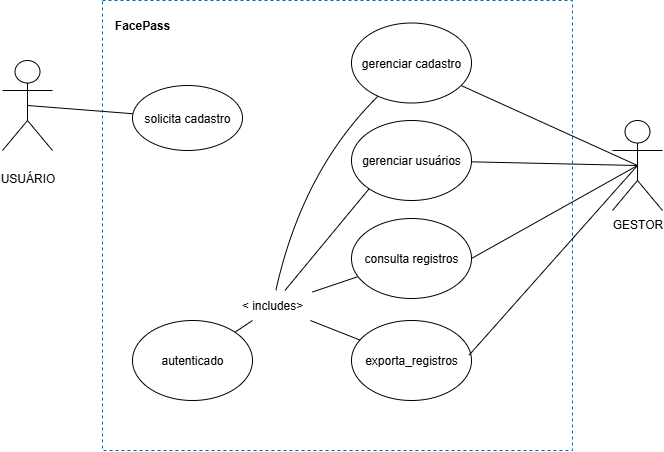

The diagram above was exported from draw.io. Its source (the exported page's mxGraphModel, read from the mxfile embedded in the PNG):
<mxGraphModel dx="868" dy="512" grid="1" gridSize="10" guides="1" tooltips="1" connect="1" arrows="1" fold="1" page="1" pageScale="1" pageWidth="827" pageHeight="1169" math="0" shadow="0">
  <root>
    <mxCell id="0" />
    <mxCell id="1" parent="0" />
    <mxCell id="AAsI9bLNDWAUMxxUj2Vj-12" value="" style="rounded=0;whiteSpace=wrap;html=1;fillColor=none;fontColor=#ffffff;strokeColor=light-dark(#006EAF, #1d8dcd);dashed=1;" vertex="1" parent="1">
      <mxGeometry x="220" y="60" width="470" height="450" as="geometry" />
    </mxCell>
    <mxCell id="AAsI9bLNDWAUMxxUj2Vj-19" style="edgeStyle=none;curved=1;rounded=0;orthogonalLoop=1;jettySize=auto;html=1;exitX=0.5;exitY=0.5;exitDx=0;exitDy=0;exitPerimeter=0;fontSize=12;startSize=8;endSize=8;endArrow=none;endFill=0;" edge="1" parent="1" source="AAsI9bLNDWAUMxxUj2Vj-1" target="AAsI9bLNDWAUMxxUj2Vj-5">
      <mxGeometry relative="1" as="geometry" />
    </mxCell>
    <mxCell id="AAsI9bLNDWAUMxxUj2Vj-1" value="&lt;br&gt;&lt;div&gt;USUÁRIO&lt;/div&gt;" style="shape=umlActor;verticalLabelPosition=bottom;verticalAlign=top;outlineConnect=0;html=1;" vertex="1" parent="1">
      <mxGeometry x="120" y="120" width="50" height="90" as="geometry" />
    </mxCell>
    <mxCell id="AAsI9bLNDWAUMxxUj2Vj-15" style="edgeStyle=none;curved=1;rounded=0;orthogonalLoop=1;jettySize=auto;html=1;exitX=0.5;exitY=0.5;exitDx=0;exitDy=0;exitPerimeter=0;fontSize=12;startSize=8;endSize=8;endArrow=none;endFill=0;" edge="1" parent="1" source="AAsI9bLNDWAUMxxUj2Vj-2" target="AAsI9bLNDWAUMxxUj2Vj-7">
      <mxGeometry relative="1" as="geometry" />
    </mxCell>
    <mxCell id="AAsI9bLNDWAUMxxUj2Vj-16" style="edgeStyle=none;curved=1;rounded=0;orthogonalLoop=1;jettySize=auto;html=1;exitX=0.5;exitY=0.5;exitDx=0;exitDy=0;exitPerimeter=0;fontSize=12;startSize=8;endSize=8;endArrow=none;endFill=0;" edge="1" parent="1" source="AAsI9bLNDWAUMxxUj2Vj-2" target="AAsI9bLNDWAUMxxUj2Vj-8">
      <mxGeometry relative="1" as="geometry" />
    </mxCell>
    <mxCell id="AAsI9bLNDWAUMxxUj2Vj-17" style="edgeStyle=none;curved=1;rounded=0;orthogonalLoop=1;jettySize=auto;html=1;exitX=0.5;exitY=0.5;exitDx=0;exitDy=0;exitPerimeter=0;entryX=1;entryY=0.5;entryDx=0;entryDy=0;fontSize=12;startSize=8;endSize=8;endArrow=none;endFill=0;" edge="1" parent="1" source="AAsI9bLNDWAUMxxUj2Vj-2" target="AAsI9bLNDWAUMxxUj2Vj-10">
      <mxGeometry relative="1" as="geometry" />
    </mxCell>
    <mxCell id="AAsI9bLNDWAUMxxUj2Vj-2" value="GESTOR" style="shape=umlActor;verticalLabelPosition=bottom;verticalAlign=top;outlineConnect=0;html=1;" vertex="1" parent="1">
      <mxGeometry x="730" y="180" width="50" height="90" as="geometry" />
    </mxCell>
    <mxCell id="AAsI9bLNDWAUMxxUj2Vj-5" value="solicita cadastro" style="ellipse;whiteSpace=wrap;html=1;" vertex="1" parent="1">
      <mxGeometry x="250" y="145" width="110" height="65" as="geometry" />
    </mxCell>
    <mxCell id="AAsI9bLNDWAUMxxUj2Vj-25" style="edgeStyle=none;curved=1;rounded=0;orthogonalLoop=1;jettySize=auto;html=1;fontSize=12;startSize=8;endSize=8;endArrow=none;endFill=0;" edge="1" parent="1" source="AAsI9bLNDWAUMxxUj2Vj-7" target="AAsI9bLNDWAUMxxUj2Vj-24">
      <mxGeometry relative="1" as="geometry">
        <Array as="points">
          <mxPoint x="420" y="230" />
        </Array>
      </mxGeometry>
    </mxCell>
    <mxCell id="AAsI9bLNDWAUMxxUj2Vj-7" value="gerenciar cadastro" style="ellipse;whiteSpace=wrap;html=1;" vertex="1" parent="1">
      <mxGeometry x="469" y="82.5" width="120" height="80" as="geometry" />
    </mxCell>
    <mxCell id="AAsI9bLNDWAUMxxUj2Vj-26" style="edgeStyle=none;curved=1;rounded=0;orthogonalLoop=1;jettySize=auto;html=1;exitX=0;exitY=1;exitDx=0;exitDy=0;fontSize=12;startSize=8;endSize=8;endArrow=none;endFill=0;" edge="1" parent="1" source="AAsI9bLNDWAUMxxUj2Vj-8" target="AAsI9bLNDWAUMxxUj2Vj-24">
      <mxGeometry relative="1" as="geometry" />
    </mxCell>
    <mxCell id="AAsI9bLNDWAUMxxUj2Vj-8" value="gerenciar usuários" style="ellipse;whiteSpace=wrap;html=1;" vertex="1" parent="1">
      <mxGeometry x="469" y="180" width="120" height="80" as="geometry" />
    </mxCell>
    <mxCell id="AAsI9bLNDWAUMxxUj2Vj-27" style="edgeStyle=none;curved=1;rounded=0;orthogonalLoop=1;jettySize=auto;html=1;fontSize=12;startSize=8;endSize=8;endArrow=none;endFill=0;" edge="1" parent="1" source="AAsI9bLNDWAUMxxUj2Vj-10" target="AAsI9bLNDWAUMxxUj2Vj-24">
      <mxGeometry relative="1" as="geometry" />
    </mxCell>
    <mxCell id="AAsI9bLNDWAUMxxUj2Vj-10" value="consulta registros" style="ellipse;whiteSpace=wrap;html=1;" vertex="1" parent="1">
      <mxGeometry x="469" y="278" width="120" height="80" as="geometry" />
    </mxCell>
    <mxCell id="AAsI9bLNDWAUMxxUj2Vj-28" style="edgeStyle=none;curved=1;rounded=0;orthogonalLoop=1;jettySize=auto;html=1;fontSize=12;startSize=8;endSize=8;endArrow=none;endFill=0;" edge="1" parent="1" source="AAsI9bLNDWAUMxxUj2Vj-11" target="AAsI9bLNDWAUMxxUj2Vj-24">
      <mxGeometry relative="1" as="geometry" />
    </mxCell>
    <mxCell id="AAsI9bLNDWAUMxxUj2Vj-11" value="exporta_registros" style="ellipse;whiteSpace=wrap;html=1;" vertex="1" parent="1">
      <mxGeometry x="469" y="380" width="120" height="80" as="geometry" />
    </mxCell>
    <mxCell id="AAsI9bLNDWAUMxxUj2Vj-18" style="edgeStyle=none;curved=1;rounded=0;orthogonalLoop=1;jettySize=auto;html=1;exitX=0.5;exitY=0.5;exitDx=0;exitDy=0;exitPerimeter=0;entryX=0.981;entryY=0.431;entryDx=0;entryDy=0;entryPerimeter=0;fontSize=12;startSize=8;endSize=8;endArrow=none;endFill=0;" edge="1" parent="1" source="AAsI9bLNDWAUMxxUj2Vj-2" target="AAsI9bLNDWAUMxxUj2Vj-11">
      <mxGeometry relative="1" as="geometry" />
    </mxCell>
    <mxCell id="AAsI9bLNDWAUMxxUj2Vj-20" value="FacePass" style="text;html=1;align=center;verticalAlign=middle;whiteSpace=wrap;rounded=0;fontStyle=1" vertex="1" parent="1">
      <mxGeometry x="230" y="70" width="60" height="30" as="geometry" />
    </mxCell>
    <mxCell id="AAsI9bLNDWAUMxxUj2Vj-21" value="autenticado" style="ellipse;whiteSpace=wrap;html=1;" vertex="1" parent="1">
      <mxGeometry x="250" y="380" width="120" height="80" as="geometry" />
    </mxCell>
    <mxCell id="AAsI9bLNDWAUMxxUj2Vj-29" style="edgeStyle=none;curved=1;rounded=0;orthogonalLoop=1;jettySize=auto;html=1;exitX=0.25;exitY=1;exitDx=0;exitDy=0;fontSize=12;startSize=8;endSize=8;endArrow=none;endFill=0;" edge="1" parent="1" source="AAsI9bLNDWAUMxxUj2Vj-24" target="AAsI9bLNDWAUMxxUj2Vj-21">
      <mxGeometry relative="1" as="geometry" />
    </mxCell>
    <mxCell id="AAsI9bLNDWAUMxxUj2Vj-24" value="&amp;lt; includes&amp;gt;" style="text;html=1;align=center;verticalAlign=middle;whiteSpace=wrap;rounded=0;" vertex="1" parent="1">
      <mxGeometry x="350" y="350" width="80" height="30" as="geometry" />
    </mxCell>
  </root>
</mxGraphModel>